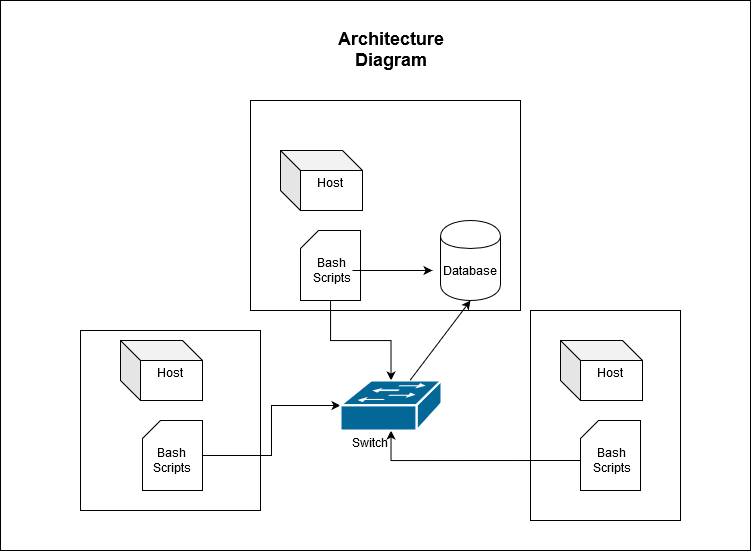

The diagram above was exported from draw.io. Its source (the exported page's mxGraphModel, read from the mxfile embedded in the PNG):
<mxGraphModel dx="447" dy="873" grid="1" gridSize="10" guides="1" tooltips="1" connect="1" arrows="1" fold="1" page="1" pageScale="1" pageWidth="1100" pageHeight="850" background="#ffffff" math="0" shadow="0">
  <root>
    <mxCell id="0" />
    <mxCell id="1" parent="0" />
    <mxCell id="36BS6gnfyh3ePiBiX3bM-43" value="" style="rounded=0;whiteSpace=wrap;html=1;" vertex="1" parent="1">
      <mxGeometry x="1310" y="60" width="750" height="550" as="geometry" />
    </mxCell>
    <mxCell id="36BS6gnfyh3ePiBiX3bM-41" value="" style="rounded=0;whiteSpace=wrap;html=1;" vertex="1" parent="1">
      <mxGeometry x="1560" y="160" width="270" height="210" as="geometry" />
    </mxCell>
    <mxCell id="36BS6gnfyh3ePiBiX3bM-40" value="" style="rounded=0;whiteSpace=wrap;html=1;" vertex="1" parent="1">
      <mxGeometry x="1840" y="370" width="150" height="210" as="geometry" />
    </mxCell>
    <mxCell id="36BS6gnfyh3ePiBiX3bM-39" value="" style="rounded=0;whiteSpace=wrap;html=1;" vertex="1" parent="1">
      <mxGeometry x="1390" y="390" width="180" height="180" as="geometry" />
    </mxCell>
    <mxCell id="36BS6gnfyh3ePiBiX3bM-33" style="edgeStyle=orthogonalEdgeStyle;rounded=0;orthogonalLoop=1;jettySize=auto;html=1;" edge="1" parent="1" source="36BS6gnfyh3ePiBiX3bM-28" target="36BS6gnfyh3ePiBiX3bM-29">
      <mxGeometry relative="1" as="geometry" />
    </mxCell>
    <mxCell id="36BS6gnfyh3ePiBiX3bM-28" value="" style="shape=card;whiteSpace=wrap;html=1;size=18;" vertex="1" parent="1">
      <mxGeometry x="1610" y="290" width="60" height="70" as="geometry" />
    </mxCell>
    <mxCell id="36BS6gnfyh3ePiBiX3bM-27" value="" style="shape=card;whiteSpace=wrap;html=1;size=18;" vertex="1" parent="1">
      <mxGeometry x="1890" y="480" width="60" height="70" as="geometry" />
    </mxCell>
    <mxCell id="36BS6gnfyh3ePiBiX3bM-31" value="" style="edgeStyle=orthogonalEdgeStyle;rounded=0;orthogonalLoop=1;jettySize=auto;html=1;" edge="1" parent="1" source="36BS6gnfyh3ePiBiX3bM-14" target="36BS6gnfyh3ePiBiX3bM-29">
      <mxGeometry relative="1" as="geometry">
        <mxPoint x="1650" y="515" as="targetPoint" />
      </mxGeometry>
    </mxCell>
    <mxCell id="36BS6gnfyh3ePiBiX3bM-14" value="" style="shape=card;whiteSpace=wrap;html=1;size=18;" vertex="1" parent="1">
      <mxGeometry x="1452" y="480" width="60" height="70" as="geometry" />
    </mxCell>
    <mxCell id="36BS6gnfyh3ePiBiX3bM-11" value="&lt;div&gt;Bash &lt;br&gt;&lt;/div&gt;&lt;div&gt;Scripts&lt;/div&gt;" style="text;html=1;strokeColor=none;fillColor=none;align=center;verticalAlign=middle;whiteSpace=wrap;rounded=0;" vertex="1" parent="1">
      <mxGeometry x="1462" y="510" width="40" height="20" as="geometry" />
    </mxCell>
    <mxCell id="36BS6gnfyh3ePiBiX3bM-7" value="" style="shape=cube;whiteSpace=wrap;html=1;boundedLbl=1;backgroundOutline=1;darkOpacity=0.05;darkOpacity2=0.1;" vertex="1" parent="1">
      <mxGeometry x="1430" y="400" width="82" height="60" as="geometry" />
    </mxCell>
    <mxCell id="36BS6gnfyh3ePiBiX3bM-9" value="&lt;div&gt;Host&lt;/div&gt;&lt;div&gt;&lt;br&gt;&lt;/div&gt;" style="text;html=1;strokeColor=none;fillColor=none;align=center;verticalAlign=middle;whiteSpace=wrap;rounded=0;" vertex="1" parent="1">
      <mxGeometry x="1460" y="430" width="40" height="20" as="geometry" />
    </mxCell>
    <mxCell id="36BS6gnfyh3ePiBiX3bM-12" value="" style="shape=cylinder;whiteSpace=wrap;html=1;boundedLbl=1;backgroundOutline=1;" vertex="1" parent="1">
      <mxGeometry x="1750" y="280" width="60" height="80" as="geometry" />
    </mxCell>
    <mxCell id="36BS6gnfyh3ePiBiX3bM-13" value="Database" style="text;html=1;strokeColor=none;fillColor=none;align=center;verticalAlign=middle;whiteSpace=wrap;rounded=0;" vertex="1" parent="1">
      <mxGeometry x="1760" y="320" width="40" height="20" as="geometry" />
    </mxCell>
    <mxCell id="36BS6gnfyh3ePiBiX3bM-32" style="edgeStyle=orthogonalEdgeStyle;rounded=0;orthogonalLoop=1;jettySize=auto;html=1;" edge="1" parent="1" target="36BS6gnfyh3ePiBiX3bM-29">
      <mxGeometry relative="1" as="geometry">
        <mxPoint x="1890" y="520" as="sourcePoint" />
      </mxGeometry>
    </mxCell>
    <mxCell id="36BS6gnfyh3ePiBiX3bM-21" value="&lt;div&gt;Bash &lt;br&gt;&lt;/div&gt;&lt;div&gt;Scripts&lt;/div&gt;" style="text;html=1;strokeColor=none;fillColor=none;align=center;verticalAlign=middle;whiteSpace=wrap;rounded=0;" vertex="1" parent="1">
      <mxGeometry x="1902" y="510" width="40" height="20" as="geometry" />
    </mxCell>
    <mxCell id="36BS6gnfyh3ePiBiX3bM-22" value="" style="shape=cube;whiteSpace=wrap;html=1;boundedLbl=1;backgroundOutline=1;darkOpacity=0.05;darkOpacity2=0.1;" vertex="1" parent="1">
      <mxGeometry x="1870" y="400" width="82" height="60" as="geometry" />
    </mxCell>
    <mxCell id="36BS6gnfyh3ePiBiX3bM-23" value="&lt;div&gt;Host&lt;/div&gt;&lt;div&gt;&lt;br&gt;&lt;/div&gt;" style="text;html=1;strokeColor=none;fillColor=none;align=center;verticalAlign=middle;whiteSpace=wrap;rounded=0;" vertex="1" parent="1">
      <mxGeometry x="1900" y="430" width="40" height="20" as="geometry" />
    </mxCell>
    <mxCell id="36BS6gnfyh3ePiBiX3bM-38" value="" style="edgeStyle=orthogonalEdgeStyle;rounded=0;orthogonalLoop=1;jettySize=auto;html=1;" edge="1" parent="1" source="36BS6gnfyh3ePiBiX3bM-24">
      <mxGeometry relative="1" as="geometry">
        <mxPoint x="1742" y="330" as="targetPoint" />
      </mxGeometry>
    </mxCell>
    <mxCell id="36BS6gnfyh3ePiBiX3bM-24" value="&lt;div&gt;Bash &lt;br&gt;&lt;/div&gt;&lt;div&gt;Scripts&lt;/div&gt;" style="text;html=1;strokeColor=none;fillColor=none;align=center;verticalAlign=middle;whiteSpace=wrap;rounded=0;" vertex="1" parent="1">
      <mxGeometry x="1622" y="320" width="40" height="20" as="geometry" />
    </mxCell>
    <mxCell id="36BS6gnfyh3ePiBiX3bM-25" value="" style="shape=cube;whiteSpace=wrap;html=1;boundedLbl=1;backgroundOutline=1;darkOpacity=0.05;darkOpacity2=0.1;" vertex="1" parent="1">
      <mxGeometry x="1590" y="210" width="82" height="60" as="geometry" />
    </mxCell>
    <mxCell id="36BS6gnfyh3ePiBiX3bM-26" value="&lt;div&gt;Host&lt;/div&gt;&lt;div&gt;&lt;br&gt;&lt;/div&gt;" style="text;html=1;strokeColor=none;fillColor=none;align=center;verticalAlign=middle;whiteSpace=wrap;rounded=0;" vertex="1" parent="1">
      <mxGeometry x="1620" y="240" width="40" height="20" as="geometry" />
    </mxCell>
    <mxCell id="36BS6gnfyh3ePiBiX3bM-29" value="" style="shape=mxgraph.cisco.switches.workgroup_switch;html=1;pointerEvents=1;dashed=0;fillColor=#036897;strokeColor=#ffffff;strokeWidth=2;verticalLabelPosition=bottom;verticalAlign=top;align=center;outlineConnect=0;" vertex="1" parent="1">
      <mxGeometry x="1650" y="440" width="101" height="50" as="geometry" />
    </mxCell>
    <mxCell id="36BS6gnfyh3ePiBiX3bM-35" value="" style="endArrow=classic;html=1;entryX=0.5;entryY=1;entryDx=0;entryDy=0;" edge="1" parent="1" source="36BS6gnfyh3ePiBiX3bM-29" target="36BS6gnfyh3ePiBiX3bM-12">
      <mxGeometry width="50" height="50" relative="1" as="geometry">
        <mxPoint x="1740" y="420" as="sourcePoint" />
        <mxPoint x="1790" y="370" as="targetPoint" />
      </mxGeometry>
    </mxCell>
    <mxCell id="36BS6gnfyh3ePiBiX3bM-42" value="&lt;div&gt;Switch&lt;/div&gt;&lt;div&gt;&lt;br&gt;&lt;/div&gt;" style="text;html=1;strokeColor=none;fillColor=none;align=center;verticalAlign=middle;whiteSpace=wrap;rounded=0;" vertex="1" parent="1">
      <mxGeometry x="1660" y="500" width="40" height="20" as="geometry" />
    </mxCell>
    <mxCell id="36BS6gnfyh3ePiBiX3bM-44" value="&lt;b&gt;&lt;font style=&quot;font-size: 11px&quot;&gt;&lt;font style=&quot;font-size: 18px&quot;&gt;Architecture Diagram&lt;/font&gt;&lt;br&gt;&lt;/font&gt;&lt;/b&gt;" style="text;html=1;strokeColor=none;fillColor=none;align=center;verticalAlign=middle;whiteSpace=wrap;rounded=0;" vertex="1" parent="1">
      <mxGeometry x="1645.5" y="99" width="110" height="20" as="geometry" />
    </mxCell>
  </root>
</mxGraphModel>